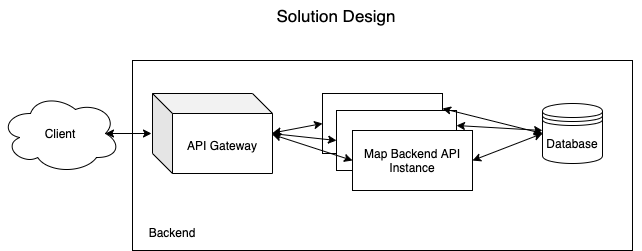

The diagram above was exported from draw.io. Its source (the exported page's mxGraphModel, read from the mxfile embedded in the PNG):
<mxGraphModel dx="1298" dy="702" grid="1" gridSize="10" guides="1" tooltips="1" connect="1" arrows="1" fold="1" page="1" pageScale="1" pageWidth="827" pageHeight="583" math="0" shadow="0">
  <root>
    <mxCell id="0" />
    <mxCell id="1" parent="0" />
    <mxCell id="Upq6-E0ICO6eLuRtkWJI-31" value="" style="rounded=0;whiteSpace=wrap;html=1;fontSize=12;" vertex="1" parent="1">
      <mxGeometry x="210" y="120" width="500" height="190" as="geometry" />
    </mxCell>
    <mxCell id="Upq6-E0ICO6eLuRtkWJI-1" value="Client" style="ellipse;shape=cloud;whiteSpace=wrap;html=1;" vertex="1" parent="1">
      <mxGeometry x="78" y="153" width="120" height="80" as="geometry" />
    </mxCell>
    <mxCell id="Upq6-E0ICO6eLuRtkWJI-10" value="" style="endArrow=classic;startArrow=classic;html=1;rounded=0;exitX=0.875;exitY=0.5;exitDx=0;exitDy=0;exitPerimeter=0;entryX=0;entryY=0.5;entryDx=0;entryDy=0;" edge="1" parent="1" source="Upq6-E0ICO6eLuRtkWJI-1">
      <mxGeometry width="50" height="50" relative="1" as="geometry">
        <mxPoint x="428" y="463" as="sourcePoint" />
        <mxPoint x="229" y="193" as="targetPoint" />
      </mxGeometry>
    </mxCell>
    <mxCell id="Upq6-E0ICO6eLuRtkWJI-18" value="&lt;font style=&quot;font-size: 17px&quot;&gt;Solution Design&lt;/font&gt;" style="text;html=1;strokeColor=none;fillColor=none;align=center;verticalAlign=middle;whiteSpace=wrap;rounded=0;" vertex="1" parent="1">
      <mxGeometry x="109" y="60" width="610" height="30" as="geometry" />
    </mxCell>
    <mxCell id="Upq6-E0ICO6eLuRtkWJI-20" value="&lt;font style=&quot;font-size: 12px&quot;&gt;API Gateway&lt;/font&gt;" style="shape=cube;whiteSpace=wrap;html=1;boundedLbl=1;backgroundOutline=1;darkOpacity=0.05;darkOpacity2=0.1;fontSize=17;" vertex="1" parent="1">
      <mxGeometry x="230" y="153" width="120" height="80" as="geometry" />
    </mxCell>
    <mxCell id="Upq6-E0ICO6eLuRtkWJI-21" value="" style="rounded=0;whiteSpace=wrap;html=1;fontSize=12;" vertex="1" parent="1">
      <mxGeometry x="400" y="153" width="120" height="60" as="geometry" />
    </mxCell>
    <mxCell id="Upq6-E0ICO6eLuRtkWJI-22" value="" style="rounded=0;whiteSpace=wrap;html=1;fontSize=12;" vertex="1" parent="1">
      <mxGeometry x="414" y="170" width="120" height="60" as="geometry" />
    </mxCell>
    <mxCell id="Upq6-E0ICO6eLuRtkWJI-23" value="Map Backend API Instance" style="rounded=0;whiteSpace=wrap;html=1;fontSize=12;" vertex="1" parent="1">
      <mxGeometry x="430" y="190" width="120" height="60" as="geometry" />
    </mxCell>
    <mxCell id="Upq6-E0ICO6eLuRtkWJI-24" value="" style="endArrow=classic;startArrow=classic;html=1;rounded=0;exitX=0.875;exitY=0.5;exitDx=0;exitDy=0;exitPerimeter=0;entryX=0;entryY=0.5;entryDx=0;entryDy=0;" edge="1" parent="1" target="Upq6-E0ICO6eLuRtkWJI-21">
      <mxGeometry width="50" height="50" relative="1" as="geometry">
        <mxPoint x="350" y="192.5" as="sourcePoint" />
        <mxPoint x="396" y="192.5" as="targetPoint" />
      </mxGeometry>
    </mxCell>
    <mxCell id="Upq6-E0ICO6eLuRtkWJI-25" value="" style="endArrow=classic;startArrow=classic;html=1;rounded=0;exitX=0.992;exitY=0.5;exitDx=0;exitDy=0;exitPerimeter=0;entryX=0;entryY=0.5;entryDx=0;entryDy=0;" edge="1" parent="1" source="Upq6-E0ICO6eLuRtkWJI-20" target="Upq6-E0ICO6eLuRtkWJI-22">
      <mxGeometry width="50" height="50" relative="1" as="geometry">
        <mxPoint x="360" y="202.5" as="sourcePoint" />
        <mxPoint x="410" y="193" as="targetPoint" />
      </mxGeometry>
    </mxCell>
    <mxCell id="Upq6-E0ICO6eLuRtkWJI-26" value="" style="endArrow=classic;startArrow=classic;html=1;rounded=0;exitX=1;exitY=0.513;exitDx=0;exitDy=0;exitPerimeter=0;entryX=0;entryY=0.5;entryDx=0;entryDy=0;" edge="1" parent="1" source="Upq6-E0ICO6eLuRtkWJI-20" target="Upq6-E0ICO6eLuRtkWJI-23">
      <mxGeometry width="50" height="50" relative="1" as="geometry">
        <mxPoint x="370" y="212.5" as="sourcePoint" />
        <mxPoint x="420" y="203" as="targetPoint" />
      </mxGeometry>
    </mxCell>
    <mxCell id="Upq6-E0ICO6eLuRtkWJI-27" value="Database" style="shape=datastore;whiteSpace=wrap;html=1;fontSize=12;" vertex="1" parent="1">
      <mxGeometry x="620" y="163" width="60" height="60" as="geometry" />
    </mxCell>
    <mxCell id="Upq6-E0ICO6eLuRtkWJI-28" value="" style="endArrow=classic;startArrow=classic;html=1;rounded=0;exitX=1;exitY=0.5;exitDx=0;exitDy=0;entryX=0;entryY=0.5;entryDx=0;entryDy=0;" edge="1" parent="1" source="Upq6-E0ICO6eLuRtkWJI-23" target="Upq6-E0ICO6eLuRtkWJI-27">
      <mxGeometry width="50" height="50" relative="1" as="geometry">
        <mxPoint x="380" y="222.5" as="sourcePoint" />
        <mxPoint x="430" y="213" as="targetPoint" />
      </mxGeometry>
    </mxCell>
    <mxCell id="Upq6-E0ICO6eLuRtkWJI-29" value="" style="endArrow=classic;startArrow=classic;html=1;rounded=0;entryX=1;entryY=0.25;entryDx=0;entryDy=0;" edge="1" parent="1" target="Upq6-E0ICO6eLuRtkWJI-22">
      <mxGeometry width="50" height="50" relative="1" as="geometry">
        <mxPoint x="620" y="190" as="sourcePoint" />
        <mxPoint x="440" y="223" as="targetPoint" />
      </mxGeometry>
    </mxCell>
    <mxCell id="Upq6-E0ICO6eLuRtkWJI-30" value="" style="endArrow=classic;startArrow=classic;html=1;rounded=0;exitX=1;exitY=0.25;exitDx=0;exitDy=0;entryX=0;entryY=0.5;entryDx=0;entryDy=0;" edge="1" parent="1" source="Upq6-E0ICO6eLuRtkWJI-21" target="Upq6-E0ICO6eLuRtkWJI-27">
      <mxGeometry width="50" height="50" relative="1" as="geometry">
        <mxPoint x="400" y="242.5" as="sourcePoint" />
        <mxPoint x="450" y="233" as="targetPoint" />
      </mxGeometry>
    </mxCell>
    <mxCell id="Upq6-E0ICO6eLuRtkWJI-32" value="Backend" style="text;html=1;strokeColor=none;fillColor=none;align=center;verticalAlign=middle;whiteSpace=wrap;rounded=0;fontSize=12;" vertex="1" parent="1">
      <mxGeometry x="220" y="277" width="60" height="30" as="geometry" />
    </mxCell>
  </root>
</mxGraphModel>